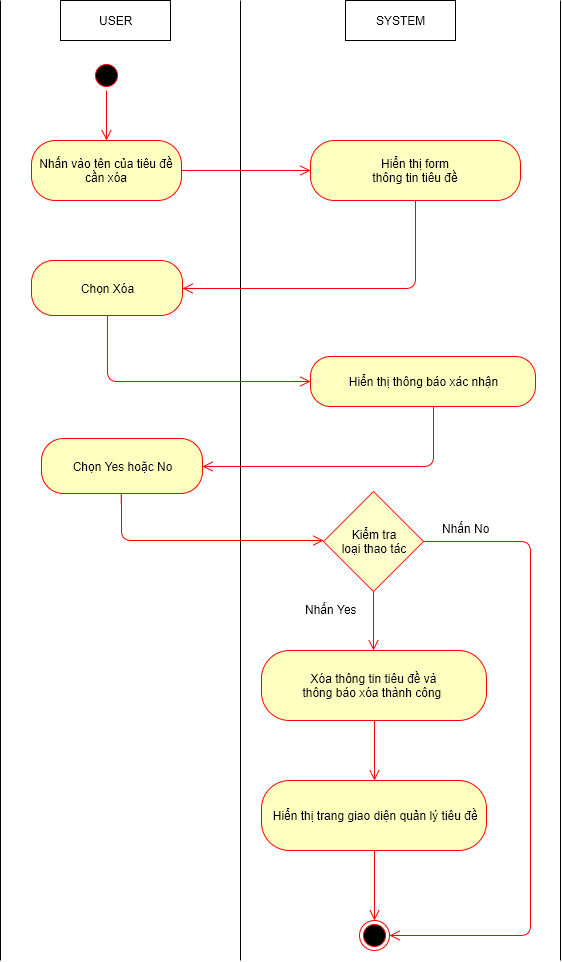

The diagram above was exported from draw.io. Its source (the exported page's mxGraphModel, read from the mxfile embedded in the PNG):
<mxGraphModel dx="872" dy="520" grid="1" gridSize="10" guides="1" tooltips="1" connect="1" arrows="1" fold="1" page="1" pageScale="1" pageWidth="826" pageHeight="1169" background="#ffffff" math="0" shadow="0">
  <root>
    <mxCell id="0" />
    <mxCell id="1" parent="0" />
    <mxCell id="509f2e2d5f3fb2f4-6" value="USER" style="html=1;" parent="1" vertex="1">
      <mxGeometry x="100" y="40" width="110" height="40" as="geometry" />
    </mxCell>
    <mxCell id="509f2e2d5f3fb2f4-8" value="SYSTEM" style="html=1;" parent="1" vertex="1">
      <mxGeometry x="385" y="40" width="110" height="40" as="geometry" />
    </mxCell>
    <mxCell id="509f2e2d5f3fb2f4-12" value="" style="endArrow=none;html=1;" parent="1" edge="1">
      <mxGeometry relative="1" as="geometry">
        <mxPoint x="280" y="1000" as="sourcePoint" />
        <mxPoint x="280" y="40" as="targetPoint" />
      </mxGeometry>
    </mxCell>
    <mxCell id="509f2e2d5f3fb2f4-18" value="" style="ellipse;html=1;shape=startState;fillColor=#000000;strokeColor=#ff0000;" parent="1" vertex="1">
      <mxGeometry x="131" y="100" width="30" height="30" as="geometry" />
    </mxCell>
    <mxCell id="509f2e2d5f3fb2f4-20" value="Nhấn vào tên của tiêu đề cần xóa" style="rounded=1;whiteSpace=wrap;html=1;arcSize=40;fillColor=#ffffc0;strokeColor=#ff0000;" parent="1" vertex="1">
      <mxGeometry x="71" y="180" width="150" height="60" as="geometry" />
    </mxCell>
    <mxCell id="509f2e2d5f3fb2f4-29" value="" style="html=1;align=left;verticalAlign=top;endArrow=open;endSize=8;strokeColor=#ff0000;entryX=0;entryY=0.5;exitX=1;exitY=0.5;" parent="1" source="509f2e2d5f3fb2f4-20" target="509f2e2d5f3fb2f4-35" edge="1">
      <mxGeometry x="154" y="338" as="geometry">
        <mxPoint x="340" y="423" as="targetPoint" />
        <mxPoint x="154" y="370" as="sourcePoint" />
        <mxPoint as="offset" />
      </mxGeometry>
    </mxCell>
    <mxCell id="509f2e2d5f3fb2f4-35" value="Hiển thị form&lt;div&gt;thông tin&amp;nbsp;&lt;span&gt;tiêu đề&lt;/span&gt;&lt;/div&gt;" style="rounded=1;whiteSpace=wrap;html=1;arcSize=40;fillColor=#ffffc0;strokeColor=#ff0000;" parent="1" vertex="1">
      <mxGeometry x="350" y="180" width="210" height="60" as="geometry" />
    </mxCell>
    <mxCell id="509f2e2d5f3fb2f4-41" value="" style="endArrow=none;html=1;" parent="1" edge="1">
      <mxGeometry x="40" y="40" as="geometry">
        <mxPoint x="40" y="1000" as="sourcePoint" />
        <mxPoint x="40" y="40" as="targetPoint" />
      </mxGeometry>
    </mxCell>
    <mxCell id="1f18c2f25de16f76-16" value="" style="html=1;align=left;verticalAlign=top;endArrow=open;endSize=8;strokeColor=#ff0000;exitX=0.5;exitY=1;edgeStyle=orthogonalEdgeStyle;entryX=1;entryY=0.5;" parent="1" source="509f2e2d5f3fb2f4-35" target="1f18c2f25de16f76-40" edge="1">
      <mxGeometry x="523" y="333" as="geometry">
        <mxPoint x="230" y="295" as="targetPoint" />
        <mxPoint x="380" y="270" as="sourcePoint" />
        <mxPoint as="offset" />
        <Array as="points">
          <mxPoint x="455" y="328" />
        </Array>
      </mxGeometry>
    </mxCell>
    <mxCell id="1f18c2f25de16f76-17" value="" style="html=1;align=left;verticalAlign=top;endArrow=open;endSize=8;strokeColor=#ff0000;entryX=0.5;entryY=0;exitX=0.5;exitY=1;" parent="1" source="509f2e2d5f3fb2f4-18" target="509f2e2d5f3fb2f4-20" edge="1">
      <mxGeometry x="164" y="348" as="geometry">
        <mxPoint x="330" y="333" as="targetPoint" />
        <mxPoint x="225" y="333" as="sourcePoint" />
        <mxPoint as="offset" />
      </mxGeometry>
    </mxCell>
    <mxCell id="1f18c2f25de16f76-22" value="" style="endArrow=none;html=1;" parent="1" edge="1">
      <mxGeometry x="600" y="40" as="geometry">
        <mxPoint x="600" y="1000" as="sourcePoint" />
        <mxPoint x="600" y="40" as="targetPoint" />
      </mxGeometry>
    </mxCell>
    <mxCell id="1f18c2f25de16f76-40" value="Chọn Xóa" style="rounded=1;whiteSpace=wrap;html=1;arcSize=40;fillColor=#ffffc0;strokeColor=#ff0000;" parent="1" vertex="1">
      <mxGeometry x="71" y="300" width="151" height="55" as="geometry" />
    </mxCell>
    <mxCell id="1f18c2f25de16f76-48" value="Xóa thông tin tiêu đề&amp;nbsp;và&lt;div&gt;thông báo xóa thành công&amp;nbsp;&lt;/div&gt;" style="rounded=1;whiteSpace=wrap;html=1;arcSize=40;fillColor=#ffffc0;strokeColor=#ff0000;" parent="1" vertex="1">
      <mxGeometry x="301" y="690" width="225" height="70" as="geometry" />
    </mxCell>
    <mxCell id="15" value="" style="html=1;align=left;verticalAlign=top;endArrow=open;endSize=8;strokeColor=#ff0000;edgeStyle=orthogonalEdgeStyle;exitX=0.5;exitY=1;entryX=0;entryY=0.5;" parent="1" source="1f18c2f25de16f76-40" target="18" edge="1">
      <mxGeometry x="536" y="828" as="geometry">
        <mxPoint x="350" y="445" as="targetPoint" />
        <mxPoint x="110" y="800" as="sourcePoint" />
        <mxPoint as="offset" />
        <Array as="points">
          <mxPoint x="147" y="421" />
        </Array>
      </mxGeometry>
    </mxCell>
    <mxCell id="16" value="" style="html=1;align=left;verticalAlign=top;endArrow=open;endSize=8;strokeColor=#ff0000;entryX=0.5;entryY=0;exitX=0.5;exitY=1;" parent="1" source="30" target="17" edge="1">
      <mxGeometry x="-1" y="205" as="geometry">
        <mxPoint x="440" y="820" as="targetPoint" />
        <mxPoint x="630" y="870" as="sourcePoint" />
        <mxPoint x="20" y="13" as="offset" />
        <Array as="points" />
      </mxGeometry>
    </mxCell>
    <mxCell id="17" value="" style="ellipse;html=1;shape=endState;fillColor=#000000;strokeColor=#ff0000;" parent="1" vertex="1">
      <mxGeometry x="399" y="960" width="30" height="30" as="geometry" />
    </mxCell>
    <mxCell id="18" value="Hiển thị thông báo xác nhận" style="rounded=1;whiteSpace=wrap;html=1;arcSize=40;fillColor=#ffffc0;strokeColor=#ff0000;" parent="1" vertex="1">
      <mxGeometry x="350" y="396" width="225" height="50" as="geometry" />
    </mxCell>
    <mxCell id="19" value="" style="html=1;align=left;verticalAlign=top;endArrow=open;endSize=8;strokeColor=#ff0000;exitX=0.5;exitY=1;edgeStyle=orthogonalEdgeStyle;entryX=1;entryY=0.5;" parent="1" target="20" edge="1">
      <mxGeometry x="541" y="539" as="geometry">
        <mxPoint x="260" y="560" as="targetPoint" />
        <mxPoint x="473" y="446" as="sourcePoint" />
        <mxPoint as="offset" />
        <Array as="points">
          <mxPoint x="473" y="506" />
        </Array>
      </mxGeometry>
    </mxCell>
    <mxCell id="20" value="Chọn Yes hoặc No" style="rounded=1;whiteSpace=wrap;html=1;arcSize=40;fillColor=#ffffc0;strokeColor=#ff0000;" parent="1" vertex="1">
      <mxGeometry x="81" y="478" width="161" height="55" as="geometry" />
    </mxCell>
    <mxCell id="21" value="" style="html=1;align=left;verticalAlign=top;endArrow=open;endSize=8;strokeColor=#ff0000;edgeStyle=orthogonalEdgeStyle;exitX=0.5;exitY=1;" parent="1" source="20" edge="1">
      <mxGeometry x="550" y="1033" as="geometry">
        <mxPoint x="363" y="580" as="targetPoint" />
        <mxPoint x="161" y="560" as="sourcePoint" />
        <mxPoint as="offset" />
        <Array as="points">
          <mxPoint x="161" y="533" />
          <mxPoint x="161" y="580" />
          <mxPoint x="363" y="580" />
        </Array>
      </mxGeometry>
    </mxCell>
    <mxCell id="24" value="Kiểm tra&lt;div&gt;loại thao tác&lt;/div&gt;" style="strokeWidth=1;html=1;shape=mxgraph.flowchart.decision;whiteSpace=wrap;fillColor=#FFFFCC;strokeColor=#FF3333;" parent="1" vertex="1">
      <mxGeometry x="363" y="531" width="100" height="100" as="geometry" />
    </mxCell>
    <mxCell id="26" value="" style="html=1;align=left;verticalAlign=top;endArrow=open;endSize=8;strokeColor=#ff0000;exitX=0.5;exitY=1;exitPerimeter=0;" parent="1" source="24" edge="1">
      <mxGeometry x="9" y="215" as="geometry">
        <mxPoint x="413" y="690" as="targetPoint" />
        <mxPoint x="735" y="490" as="sourcePoint" />
        <mxPoint x="20" y="13" as="offset" />
        <Array as="points" />
      </mxGeometry>
    </mxCell>
    <mxCell id="27" value="Nhấn Yes" style="text;html=1;resizable=0;points=[];autosize=1;align=left;verticalAlign=top;spacingTop=-4;" parent="1" vertex="1">
      <mxGeometry x="343" y="640" width="70" height="20" as="geometry" />
    </mxCell>
    <mxCell id="28" value="" style="html=1;align=left;verticalAlign=top;endArrow=open;endSize=8;strokeColor=#ff0000;exitX=1;exitY=0.5;exitPerimeter=0;entryX=1;entryY=0.5;" parent="1" source="24" target="17" edge="1">
      <mxGeometry x="19" y="225" as="geometry">
        <mxPoint x="570" y="940" as="targetPoint" />
        <mxPoint x="423" y="641" as="sourcePoint" />
        <mxPoint x="20" y="13" as="offset" />
        <Array as="points">
          <mxPoint x="570" y="581" />
          <mxPoint x="570" y="975" />
        </Array>
      </mxGeometry>
    </mxCell>
    <mxCell id="29" value="Nhấn No" style="text;html=1;resizable=0;points=[];autosize=1;align=left;verticalAlign=top;spacingTop=-4;" parent="1" vertex="1">
      <mxGeometry x="480" y="559" width="60" height="20" as="geometry" />
    </mxCell>
    <mxCell id="30" value="&lt;div&gt;&lt;span&gt;&amp;nbsp;H&lt;/span&gt;&lt;span&gt;iển thị trang giao diện quản lý&amp;nbsp;&lt;/span&gt;&lt;span&gt;tiêu đề&lt;/span&gt;&lt;/div&gt;" style="rounded=1;whiteSpace=wrap;html=1;arcSize=40;fillColor=#ffffc0;strokeColor=#ff0000;" parent="1" vertex="1">
      <mxGeometry x="301" y="820" width="225" height="70" as="geometry" />
    </mxCell>
    <mxCell id="31" value="" style="html=1;align=left;verticalAlign=top;endArrow=open;endSize=8;strokeColor=#ff0000;exitX=0.5;exitY=1;entryX=0.5;entryY=0;" parent="1" source="1f18c2f25de16f76-48" target="30" edge="1">
      <mxGeometry x="19" y="225" as="geometry">
        <mxPoint x="423" y="700" as="targetPoint" />
        <mxPoint x="423" y="641" as="sourcePoint" />
        <mxPoint x="20" y="13" as="offset" />
        <Array as="points" />
      </mxGeometry>
    </mxCell>
  </root>
</mxGraphModel>